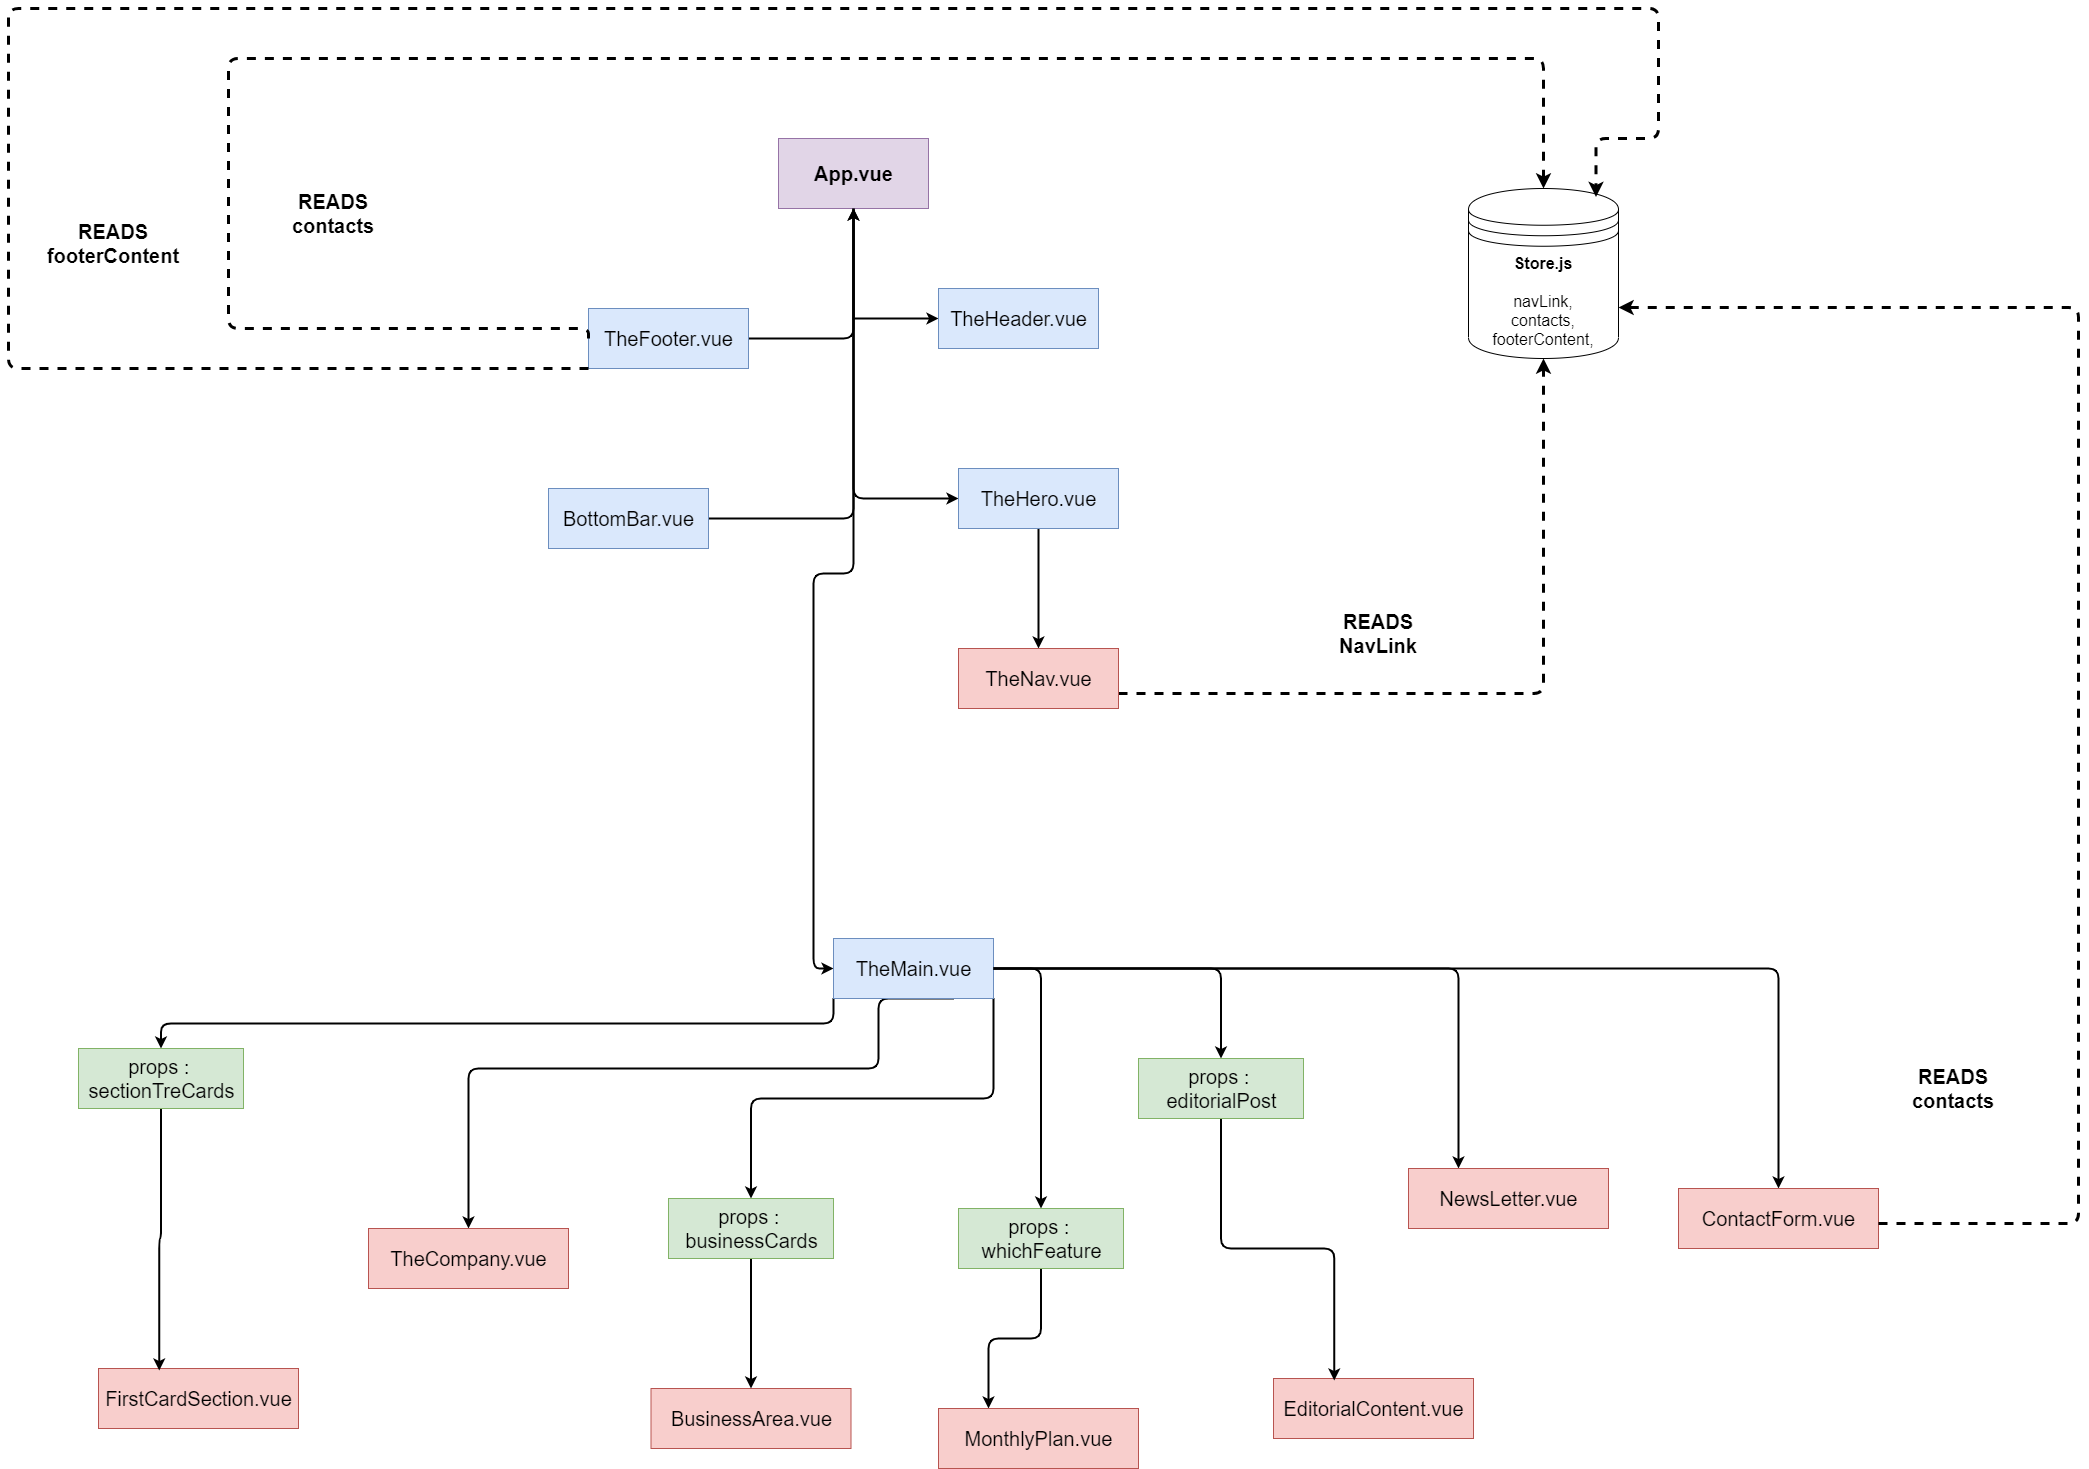

The diagram above was exported from draw.io. Its source (the exported page's mxGraphModel, read from the mxfile embedded in the PNG):
<mxGraphModel dx="3220" dy="1323" grid="1" gridSize="10" guides="1" tooltips="1" connect="1" arrows="1" fold="1" page="1" pageScale="1" pageWidth="850" pageHeight="1100" math="0" shadow="0">
  <root>
    <mxCell id="0" />
    <mxCell id="1" parent="0" />
    <mxCell id="EeyMFSieAUn_YeE0bOIs-18" style="edgeStyle=orthogonalEdgeStyle;rounded=1;orthogonalLoop=1;jettySize=auto;html=1;exitX=1;exitY=0.75;exitDx=0;exitDy=0;entryX=0.5;entryY=1;entryDx=0;entryDy=0;fontSize=16;strokeWidth=3;dashed=1;" edge="1" parent="1" source="EeyMFSieAUn_YeE0bOIs-16" target="EeyMFSieAUn_YeE0bOIs-1">
      <mxGeometry relative="1" as="geometry" />
    </mxCell>
    <mxCell id="EeyMFSieAUn_YeE0bOIs-1" value="&lt;font style=&quot;font-size: 16px;&quot;&gt;&lt;b&gt;Store.js&lt;br&gt;&lt;/b&gt;&lt;br&gt;navLink,&lt;br&gt;contacts,&lt;br&gt;footerContent,&lt;br&gt;&lt;/font&gt;" style="shape=datastore;whiteSpace=wrap;html=1;" vertex="1" parent="1">
      <mxGeometry x="930" y="190" width="150" height="170" as="geometry" />
    </mxCell>
    <mxCell id="EeyMFSieAUn_YeE0bOIs-4" style="edgeStyle=orthogonalEdgeStyle;rounded=0;orthogonalLoop=1;jettySize=auto;html=1;exitX=0.5;exitY=1;exitDx=0;exitDy=0;strokeWidth=2;" edge="1" parent="1" source="EeyMFSieAUn_YeE0bOIs-3" target="EeyMFSieAUn_YeE0bOIs-6">
      <mxGeometry relative="1" as="geometry">
        <mxPoint x="130" y="390" as="targetPoint" />
        <Array as="points">
          <mxPoint x="315" y="320" />
        </Array>
      </mxGeometry>
    </mxCell>
    <mxCell id="EeyMFSieAUn_YeE0bOIs-27" style="edgeStyle=orthogonalEdgeStyle;rounded=1;orthogonalLoop=1;jettySize=auto;html=1;exitX=0.5;exitY=1;exitDx=0;exitDy=0;fontSize=16;strokeWidth=2;entryX=0;entryY=0.5;entryDx=0;entryDy=0;" edge="1" parent="1" source="EeyMFSieAUn_YeE0bOIs-3" target="EeyMFSieAUn_YeE0bOIs-28">
      <mxGeometry relative="1" as="geometry">
        <mxPoint x="315" y="800" as="targetPoint" />
      </mxGeometry>
    </mxCell>
    <mxCell id="EeyMFSieAUn_YeE0bOIs-3" value="&lt;font style=&quot;font-size: 20px;&quot;&gt;&lt;b&gt;App.vue&lt;/b&gt;&lt;/font&gt;" style="html=1;dashed=0;whitespace=wrap;fillColor=#e1d5e7;strokeColor=#9673a6;" vertex="1" parent="1">
      <mxGeometry x="240" y="140" width="150" height="70" as="geometry" />
    </mxCell>
    <mxCell id="EeyMFSieAUn_YeE0bOIs-6" value="TheHeader.vue" style="html=1;dashed=0;whitespace=wrap;fontSize=20;fillColor=#dae8fc;strokeColor=#6c8ebf;" vertex="1" parent="1">
      <mxGeometry x="400" y="290" width="160" height="60" as="geometry" />
    </mxCell>
    <mxCell id="EeyMFSieAUn_YeE0bOIs-24" style="edgeStyle=orthogonalEdgeStyle;rounded=1;orthogonalLoop=1;jettySize=auto;html=1;exitX=0.5;exitY=1;exitDx=0;exitDy=0;fontSize=16;strokeWidth=2;entryX=0;entryY=0.5;entryDx=0;entryDy=0;" edge="1" parent="1" source="EeyMFSieAUn_YeE0bOIs-3" target="EeyMFSieAUn_YeE0bOIs-11">
      <mxGeometry relative="1" as="geometry">
        <mxPoint x="320" y="490" as="sourcePoint" />
        <Array as="points">
          <mxPoint x="315" y="500" />
        </Array>
      </mxGeometry>
    </mxCell>
    <mxCell id="EeyMFSieAUn_YeE0bOIs-26" style="edgeStyle=orthogonalEdgeStyle;rounded=1;orthogonalLoop=1;jettySize=auto;html=1;exitX=0.5;exitY=1;exitDx=0;exitDy=0;fontSize=16;strokeWidth=2;" edge="1" parent="1" source="EeyMFSieAUn_YeE0bOIs-11" target="EeyMFSieAUn_YeE0bOIs-16">
      <mxGeometry relative="1" as="geometry">
        <mxPoint x="500" y="640" as="targetPoint" />
      </mxGeometry>
    </mxCell>
    <mxCell id="EeyMFSieAUn_YeE0bOIs-11" value="TheHero.vue" style="html=1;dashed=0;whitespace=wrap;fontSize=20;fillColor=#dae8fc;strokeColor=#6c8ebf;" vertex="1" parent="1">
      <mxGeometry x="420" y="470" width="160" height="60" as="geometry" />
    </mxCell>
    <mxCell id="EeyMFSieAUn_YeE0bOIs-16" value="TheNav.vue" style="html=1;dashed=0;whitespace=wrap;fontSize=20;fillColor=#f8cecc;strokeColor=#b85450;" vertex="1" parent="1">
      <mxGeometry x="420" y="650" width="160" height="60" as="geometry" />
    </mxCell>
    <mxCell id="EeyMFSieAUn_YeE0bOIs-19" value="&lt;b&gt;&lt;font style=&quot;font-size: 20px;&quot;&gt;READS&lt;br&gt;NavLink&lt;/font&gt;&lt;/b&gt;" style="text;html=1;strokeColor=none;fillColor=none;align=center;verticalAlign=middle;whiteSpace=wrap;rounded=0;fontSize=16;" vertex="1" parent="1">
      <mxGeometry x="765" y="610" width="150" height="50" as="geometry" />
    </mxCell>
    <mxCell id="EeyMFSieAUn_YeE0bOIs-38" style="edgeStyle=orthogonalEdgeStyle;rounded=1;orthogonalLoop=1;jettySize=auto;html=1;exitX=0;exitY=1;exitDx=0;exitDy=0;entryX=0.5;entryY=0;entryDx=0;entryDy=0;fontSize=16;strokeWidth=2;" edge="1" parent="1" source="EeyMFSieAUn_YeE0bOIs-28" target="EeyMFSieAUn_YeE0bOIs-33">
      <mxGeometry relative="1" as="geometry" />
    </mxCell>
    <mxCell id="EeyMFSieAUn_YeE0bOIs-40" style="edgeStyle=orthogonalEdgeStyle;rounded=1;orthogonalLoop=1;jettySize=auto;html=1;exitX=0.75;exitY=1;exitDx=0;exitDy=0;fontSize=16;strokeWidth=2;entryX=0.5;entryY=0;entryDx=0;entryDy=0;" edge="1" parent="1" source="EeyMFSieAUn_YeE0bOIs-28" target="EeyMFSieAUn_YeE0bOIs-39">
      <mxGeometry relative="1" as="geometry">
        <mxPoint x="110" y="1130" as="targetPoint" />
        <Array as="points">
          <mxPoint x="340" y="1000" />
          <mxPoint x="340" y="1070" />
          <mxPoint x="-70" y="1070" />
        </Array>
      </mxGeometry>
    </mxCell>
    <mxCell id="EeyMFSieAUn_YeE0bOIs-57" style="edgeStyle=orthogonalEdgeStyle;rounded=1;orthogonalLoop=1;jettySize=auto;html=1;exitX=1;exitY=1;exitDx=0;exitDy=0;entryX=0.5;entryY=0;entryDx=0;entryDy=0;fontSize=16;strokeWidth=2;" edge="1" parent="1" source="EeyMFSieAUn_YeE0bOIs-28" target="EeyMFSieAUn_YeE0bOIs-45">
      <mxGeometry relative="1" as="geometry" />
    </mxCell>
    <mxCell id="EeyMFSieAUn_YeE0bOIs-64" style="edgeStyle=orthogonalEdgeStyle;rounded=1;orthogonalLoop=1;jettySize=auto;html=1;exitX=1;exitY=0.5;exitDx=0;exitDy=0;entryX=0.25;entryY=0;entryDx=0;entryDy=0;fontSize=16;strokeWidth=2;" edge="1" parent="1" source="EeyMFSieAUn_YeE0bOIs-28" target="EeyMFSieAUn_YeE0bOIs-58">
      <mxGeometry relative="1" as="geometry" />
    </mxCell>
    <mxCell id="EeyMFSieAUn_YeE0bOIs-65" style="edgeStyle=orthogonalEdgeStyle;rounded=1;orthogonalLoop=1;jettySize=auto;html=1;exitX=1;exitY=0.5;exitDx=0;exitDy=0;fontSize=16;strokeWidth=2;" edge="1" parent="1" source="EeyMFSieAUn_YeE0bOIs-28" target="EeyMFSieAUn_YeE0bOIs-66">
      <mxGeometry relative="1" as="geometry">
        <mxPoint x="1230" y="1170" as="targetPoint" />
      </mxGeometry>
    </mxCell>
    <mxCell id="EeyMFSieAUn_YeE0bOIs-28" value="TheMain.vue" style="html=1;dashed=0;whitespace=wrap;fontSize=20;fillColor=#dae8fc;strokeColor=#6c8ebf;" vertex="1" parent="1">
      <mxGeometry x="295" y="940" width="160" height="60" as="geometry" />
    </mxCell>
    <mxCell id="EeyMFSieAUn_YeE0bOIs-31" value="FirstCardSection.vue" style="html=1;dashed=0;whitespace=wrap;fontSize=20;fillColor=#f8cecc;strokeColor=#b85450;" vertex="1" parent="1">
      <mxGeometry x="-440" y="1370" width="200" height="60" as="geometry" />
    </mxCell>
    <mxCell id="EeyMFSieAUn_YeE0bOIs-36" style="edgeStyle=orthogonalEdgeStyle;rounded=1;orthogonalLoop=1;jettySize=auto;html=1;exitX=0.5;exitY=1;exitDx=0;exitDy=0;fontSize=16;strokeWidth=2;entryX=0.304;entryY=0.033;entryDx=0;entryDy=0;entryPerimeter=0;" edge="1" parent="1" source="EeyMFSieAUn_YeE0bOIs-33" target="EeyMFSieAUn_YeE0bOIs-31">
      <mxGeometry relative="1" as="geometry">
        <mxPoint x="152" y="1130" as="targetPoint" />
      </mxGeometry>
    </mxCell>
    <mxCell id="EeyMFSieAUn_YeE0bOIs-33" value="props :&amp;nbsp;&lt;br&gt;sectionTreCards" style="html=1;dashed=0;whitespace=wrap;fontSize=20;fillColor=#d5e8d4;strokeColor=#82b366;" vertex="1" parent="1">
      <mxGeometry x="-460" y="1050" width="165" height="60" as="geometry" />
    </mxCell>
    <mxCell id="EeyMFSieAUn_YeE0bOIs-39" value="TheCompany.vue" style="html=1;dashed=0;whitespace=wrap;fontSize=20;fillColor=#f8cecc;strokeColor=#b85450;" vertex="1" parent="1">
      <mxGeometry x="-170" y="1230" width="200" height="60" as="geometry" />
    </mxCell>
    <mxCell id="EeyMFSieAUn_YeE0bOIs-43" value="BusinessArea.vue" style="html=1;dashed=0;whitespace=wrap;fontSize=20;fillColor=#f8cecc;strokeColor=#b85450;" vertex="1" parent="1">
      <mxGeometry x="112.5" y="1390" width="200" height="60" as="geometry" />
    </mxCell>
    <mxCell id="EeyMFSieAUn_YeE0bOIs-59" style="edgeStyle=orthogonalEdgeStyle;rounded=1;orthogonalLoop=1;jettySize=auto;html=1;exitX=0.5;exitY=1;exitDx=0;exitDy=0;fontSize=16;strokeWidth=2;entryX=0.5;entryY=0;entryDx=0;entryDy=0;" edge="1" parent="1" source="EeyMFSieAUn_YeE0bOIs-45" target="EeyMFSieAUn_YeE0bOIs-43">
      <mxGeometry relative="1" as="geometry">
        <mxPoint x="212.7692307692305" y="1360" as="targetPoint" />
      </mxGeometry>
    </mxCell>
    <mxCell id="EeyMFSieAUn_YeE0bOIs-45" value="props :&amp;nbsp;&lt;br&gt;businessCards" style="html=1;dashed=0;whitespace=wrap;fontSize=20;fillColor=#d5e8d4;strokeColor=#82b366;" vertex="1" parent="1">
      <mxGeometry x="130" y="1200" width="165" height="60" as="geometry" />
    </mxCell>
    <mxCell id="EeyMFSieAUn_YeE0bOIs-46" style="edgeStyle=orthogonalEdgeStyle;rounded=1;orthogonalLoop=1;jettySize=auto;html=1;exitX=1;exitY=0.5;exitDx=0;exitDy=0;entryX=0.5;entryY=0;entryDx=0;entryDy=0;fontSize=16;strokeWidth=2;" edge="1" parent="1" target="EeyMFSieAUn_YeE0bOIs-49" source="EeyMFSieAUn_YeE0bOIs-28">
      <mxGeometry relative="1" as="geometry">
        <mxPoint x="975" y="960" as="sourcePoint" />
      </mxGeometry>
    </mxCell>
    <mxCell id="EeyMFSieAUn_YeE0bOIs-63" style="edgeStyle=orthogonalEdgeStyle;rounded=1;orthogonalLoop=1;jettySize=auto;html=1;exitX=0.5;exitY=1;exitDx=0;exitDy=0;entryX=0.25;entryY=0;entryDx=0;entryDy=0;fontSize=16;strokeWidth=2;" edge="1" parent="1" source="EeyMFSieAUn_YeE0bOIs-49" target="EeyMFSieAUn_YeE0bOIs-62">
      <mxGeometry relative="1" as="geometry" />
    </mxCell>
    <mxCell id="EeyMFSieAUn_YeE0bOIs-49" value="props :&amp;nbsp;&lt;br&gt;whichFeature" style="html=1;dashed=0;whitespace=wrap;fontSize=20;fillColor=#d5e8d4;strokeColor=#82b366;" vertex="1" parent="1">
      <mxGeometry x="420" y="1210" width="165" height="60" as="geometry" />
    </mxCell>
    <mxCell id="EeyMFSieAUn_YeE0bOIs-52" style="edgeStyle=orthogonalEdgeStyle;rounded=1;orthogonalLoop=1;jettySize=auto;html=1;exitX=1;exitY=0.5;exitDx=0;exitDy=0;entryX=0.5;entryY=0;entryDx=0;entryDy=0;fontSize=16;strokeWidth=2;" edge="1" parent="1" target="EeyMFSieAUn_YeE0bOIs-55" source="EeyMFSieAUn_YeE0bOIs-28">
      <mxGeometry relative="1" as="geometry">
        <mxPoint x="830.0000000000005" y="1030" as="sourcePoint" />
      </mxGeometry>
    </mxCell>
    <mxCell id="EeyMFSieAUn_YeE0bOIs-53" value="EditorialContent.vue" style="html=1;dashed=0;whitespace=wrap;fontSize=20;fillColor=#f8cecc;strokeColor=#b85450;" vertex="1" parent="1">
      <mxGeometry x="735" y="1380" width="200" height="60" as="geometry" />
    </mxCell>
    <mxCell id="EeyMFSieAUn_YeE0bOIs-54" style="edgeStyle=orthogonalEdgeStyle;rounded=1;orthogonalLoop=1;jettySize=auto;html=1;exitX=0.5;exitY=1;exitDx=0;exitDy=0;fontSize=16;strokeWidth=2;entryX=0.304;entryY=0.033;entryDx=0;entryDy=0;entryPerimeter=0;" edge="1" parent="1" source="EeyMFSieAUn_YeE0bOIs-55" target="EeyMFSieAUn_YeE0bOIs-53">
      <mxGeometry relative="1" as="geometry">
        <mxPoint x="1447" y="1160" as="targetPoint" />
      </mxGeometry>
    </mxCell>
    <mxCell id="EeyMFSieAUn_YeE0bOIs-55" value="props :&amp;nbsp;&lt;br&gt;editorialPost" style="html=1;dashed=0;whitespace=wrap;fontSize=20;fillColor=#d5e8d4;strokeColor=#82b366;" vertex="1" parent="1">
      <mxGeometry x="600" y="1060" width="165" height="60" as="geometry" />
    </mxCell>
    <mxCell id="EeyMFSieAUn_YeE0bOIs-58" value="NewsLetter.vue" style="html=1;dashed=0;whitespace=wrap;fontSize=20;fillColor=#f8cecc;strokeColor=#b85450;" vertex="1" parent="1">
      <mxGeometry x="870" y="1170" width="200" height="60" as="geometry" />
    </mxCell>
    <mxCell id="EeyMFSieAUn_YeE0bOIs-62" value="MonthlyPlan.vue" style="html=1;dashed=0;whitespace=wrap;fontSize=20;fillColor=#f8cecc;strokeColor=#b85450;" vertex="1" parent="1">
      <mxGeometry x="400" y="1410" width="200" height="60" as="geometry" />
    </mxCell>
    <mxCell id="EeyMFSieAUn_YeE0bOIs-66" value="ContactForm.vue" style="html=1;dashed=0;whitespace=wrap;fontSize=20;fillColor=#f8cecc;strokeColor=#b85450;" vertex="1" parent="1">
      <mxGeometry x="1140" y="1190" width="200" height="60" as="geometry" />
    </mxCell>
    <mxCell id="EeyMFSieAUn_YeE0bOIs-67" style="edgeStyle=orthogonalEdgeStyle;rounded=1;orthogonalLoop=1;jettySize=auto;html=1;exitX=1;exitY=0.75;exitDx=0;exitDy=0;fontSize=16;strokeWidth=3;dashed=1;entryX=1;entryY=0.7;entryDx=0;entryDy=0;" edge="1" parent="1" target="EeyMFSieAUn_YeE0bOIs-1">
      <mxGeometry relative="1" as="geometry">
        <mxPoint x="1340" y="1225" as="sourcePoint" />
        <mxPoint x="1570" y="520" as="targetPoint" />
        <Array as="points">
          <mxPoint x="1540" y="1225" />
          <mxPoint x="1540" y="309" />
        </Array>
      </mxGeometry>
    </mxCell>
    <mxCell id="EeyMFSieAUn_YeE0bOIs-68" value="&lt;b&gt;&lt;font style=&quot;font-size: 20px;&quot;&gt;READS&lt;br&gt;contacts&lt;/font&gt;&lt;/b&gt;" style="text;html=1;strokeColor=none;fillColor=none;align=center;verticalAlign=middle;whiteSpace=wrap;rounded=0;fontSize=16;" vertex="1" parent="1">
      <mxGeometry x="1340" y="1065" width="150" height="50" as="geometry" />
    </mxCell>
    <mxCell id="EeyMFSieAUn_YeE0bOIs-70" style="edgeStyle=orthogonalEdgeStyle;rounded=1;orthogonalLoop=1;jettySize=auto;html=1;exitX=1;exitY=0.5;exitDx=0;exitDy=0;entryX=0.5;entryY=1;entryDx=0;entryDy=0;fontSize=16;strokeWidth=2;" edge="1" parent="1" source="EeyMFSieAUn_YeE0bOIs-69" target="EeyMFSieAUn_YeE0bOIs-3">
      <mxGeometry relative="1" as="geometry" />
    </mxCell>
    <mxCell id="EeyMFSieAUn_YeE0bOIs-69" value="TheFooter.vue" style="html=1;dashed=0;whitespace=wrap;fontSize=20;fillColor=#dae8fc;strokeColor=#6c8ebf;" vertex="1" parent="1">
      <mxGeometry x="50" y="310" width="160" height="60" as="geometry" />
    </mxCell>
    <mxCell id="EeyMFSieAUn_YeE0bOIs-72" style="edgeStyle=orthogonalEdgeStyle;rounded=1;orthogonalLoop=1;jettySize=auto;html=1;exitX=1;exitY=0.5;exitDx=0;exitDy=0;fontSize=16;strokeWidth=2;" edge="1" parent="1" source="EeyMFSieAUn_YeE0bOIs-71" target="EeyMFSieAUn_YeE0bOIs-3">
      <mxGeometry relative="1" as="geometry" />
    </mxCell>
    <mxCell id="EeyMFSieAUn_YeE0bOIs-71" value="BottomBar.vue" style="html=1;dashed=0;whitespace=wrap;fontSize=20;fillColor=#dae8fc;strokeColor=#6c8ebf;" vertex="1" parent="1">
      <mxGeometry x="10" y="490" width="160" height="60" as="geometry" />
    </mxCell>
    <mxCell id="EeyMFSieAUn_YeE0bOIs-73" style="edgeStyle=orthogonalEdgeStyle;rounded=1;orthogonalLoop=1;jettySize=auto;html=1;exitX=0;exitY=0.5;exitDx=0;exitDy=0;fontSize=16;strokeWidth=3;dashed=1;entryX=0.5;entryY=0;entryDx=0;entryDy=0;" edge="1" parent="1" source="EeyMFSieAUn_YeE0bOIs-69" target="EeyMFSieAUn_YeE0bOIs-1">
      <mxGeometry relative="1" as="geometry">
        <mxPoint x="-210" y="976" as="sourcePoint" />
        <mxPoint x="-470" y="60" as="targetPoint" />
        <Array as="points">
          <mxPoint x="50" y="330" />
          <mxPoint x="-310" y="330" />
          <mxPoint x="-310" y="60" />
          <mxPoint x="1005" y="60" />
        </Array>
      </mxGeometry>
    </mxCell>
    <mxCell id="EeyMFSieAUn_YeE0bOIs-74" value="&lt;b&gt;&lt;font style=&quot;font-size: 20px;&quot;&gt;READS&lt;br&gt;contacts&lt;/font&gt;&lt;/b&gt;" style="text;html=1;strokeColor=none;fillColor=none;align=center;verticalAlign=middle;whiteSpace=wrap;rounded=0;fontSize=16;" vertex="1" parent="1">
      <mxGeometry x="-280" y="190" width="150" height="50" as="geometry" />
    </mxCell>
    <mxCell id="EeyMFSieAUn_YeE0bOIs-75" style="edgeStyle=orthogonalEdgeStyle;rounded=1;orthogonalLoop=1;jettySize=auto;html=1;exitX=0;exitY=1;exitDx=0;exitDy=0;fontSize=16;strokeWidth=3;dashed=1;entryX=0.85;entryY=0.05;entryDx=0;entryDy=0;entryPerimeter=0;" edge="1" parent="1" source="EeyMFSieAUn_YeE0bOIs-69" target="EeyMFSieAUn_YeE0bOIs-1">
      <mxGeometry relative="1" as="geometry">
        <mxPoint x="-120" y="290" as="sourcePoint" />
        <mxPoint x="835" y="140" as="targetPoint" />
        <Array as="points">
          <mxPoint x="-530" y="370" />
          <mxPoint x="-530" y="10" />
          <mxPoint x="1120" y="10" />
          <mxPoint x="1120" y="140" />
          <mxPoint x="1058" y="140" />
        </Array>
      </mxGeometry>
    </mxCell>
    <mxCell id="EeyMFSieAUn_YeE0bOIs-76" value="&lt;b&gt;&lt;font style=&quot;font-size: 20px;&quot;&gt;READS footerContent&lt;/font&gt;&lt;/b&gt;" style="text;html=1;strokeColor=none;fillColor=none;align=center;verticalAlign=middle;whiteSpace=wrap;rounded=0;fontSize=16;" vertex="1" parent="1">
      <mxGeometry x="-500" y="220" width="150" height="50" as="geometry" />
    </mxCell>
  </root>
</mxGraphModel>